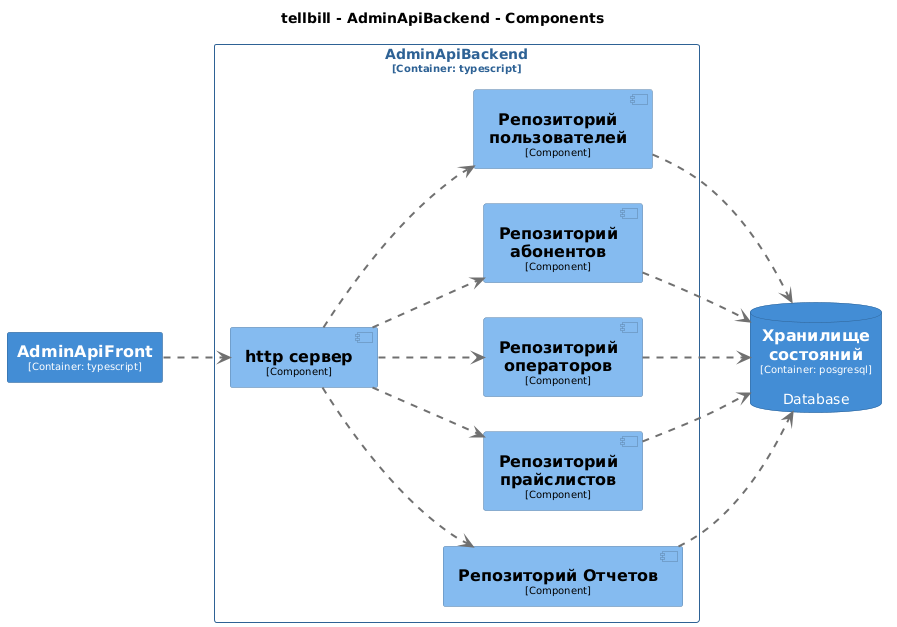

The diagram above was rendered by PlantUML. Its source (embedded in the PNG):
@startuml
set separator none
title tellbill - AdminApiBackend - Components

left to right direction

skinparam {
  arrowFontSize 10
  defaultTextAlignment center
  wrapWidth 200
  maxMessageSize 100
}

hide stereotype

skinparam rectangle<<tellbill.AdminApiFront>> {
  BackgroundColor #438dd5
  FontColor #ffffff
  BorderColor #2e6295
  shadowing false
}
skinparam component<<tellbill.AdminApiBackend.httpсервер>> {
  BackgroundColor #85bbf0
  FontColor #000000
  BorderColor #5d82a8
  shadowing false
}
skinparam component<<tellbill.AdminApiBackend.РепозиторийОтчетов>> {
  BackgroundColor #85bbf0
  FontColor #000000
  BorderColor #5d82a8
  shadowing false
}
skinparam component<<tellbill.AdminApiBackend.Репозиторийабонентов>> {
  BackgroundColor #85bbf0
  FontColor #000000
  BorderColor #5d82a8
  shadowing false
}
skinparam component<<tellbill.AdminApiBackend.Репозиторийоператоров>> {
  BackgroundColor #85bbf0
  FontColor #000000
  BorderColor #5d82a8
  shadowing false
}
skinparam component<<tellbill.AdminApiBackend.Репозиторийпользователей>> {
  BackgroundColor #85bbf0
  FontColor #000000
  BorderColor #5d82a8
  shadowing false
}
skinparam component<<tellbill.AdminApiBackend.Репозиторийпрайслистов>> {
  BackgroundColor #85bbf0
  FontColor #000000
  BorderColor #5d82a8
  shadowing false
}
skinparam database<<tellbill.Хранилищесостояний>> {
  BackgroundColor #438dd5
  FontColor #ffffff
  BorderColor #2e6295
  shadowing false
}
skinparam rectangle<<tellbill.AdminApiBackend>> {
  BorderColor #2e6295
  FontColor #2e6295
  shadowing false
}

database "==Хранилище состояний\n<size:10>[Container: posgresql]</size>\n\nDatabase" <<tellbill.Хранилищесостояний>> as tellbill.Хранилищесостояний
rectangle "==AdminApiFront\n<size:10>[Container: typescript]</size>" <<tellbill.AdminApiFront>> as tellbill.AdminApiFront

rectangle "AdminApiBackend\n<size:10>[Container: typescript]</size>" <<tellbill.AdminApiBackend>> {
  component "==http сервер\n<size:10>[Component]</size>" <<tellbill.AdminApiBackend.httpсервер>> as tellbill.AdminApiBackend.httpсервер
  component "==Репозиторий пользователей\n<size:10>[Component]</size>" <<tellbill.AdminApiBackend.Репозиторийпользователей>> as tellbill.AdminApiBackend.Репозиторийпользователей
  component "==Репозиторий абонентов\n<size:10>[Component]</size>" <<tellbill.AdminApiBackend.Репозиторийабонентов>> as tellbill.AdminApiBackend.Репозиторийабонентов
  component "==Репозиторий операторов\n<size:10>[Component]</size>" <<tellbill.AdminApiBackend.Репозиторийоператоров>> as tellbill.AdminApiBackend.Репозиторийоператоров
  component "==Репозиторий прайслистов\n<size:10>[Component]</size>" <<tellbill.AdminApiBackend.Репозиторийпрайслистов>> as tellbill.AdminApiBackend.Репозиторийпрайслистов
  component "==Репозиторий Отчетов\n<size:10>[Component]</size>" <<tellbill.AdminApiBackend.РепозиторийОтчетов>> as tellbill.AdminApiBackend.РепозиторийОтчетов
}

tellbill.AdminApiFront .[#707070,thickness=2].> tellbill.AdminApiBackend.httpсервер : "<color:#707070>"
tellbill.AdminApiBackend.Репозиторийпользователей .[#707070,thickness=2].> tellbill.Хранилищесостояний : "<color:#707070>"
tellbill.AdminApiBackend.Репозиторийабонентов .[#707070,thickness=2].> tellbill.Хранилищесостояний : "<color:#707070>"
tellbill.AdminApiBackend.Репозиторийоператоров .[#707070,thickness=2].> tellbill.Хранилищесостояний : "<color:#707070>"
tellbill.AdminApiBackend.Репозиторийпрайслистов .[#707070,thickness=2].> tellbill.Хранилищесостояний : "<color:#707070>"
tellbill.AdminApiBackend.РепозиторийОтчетов .[#707070,thickness=2].> tellbill.Хранилищесостояний : "<color:#707070>"
tellbill.AdminApiBackend.httpсервер .[#707070,thickness=2].> tellbill.AdminApiBackend.Репозиторийабонентов : "<color:#707070>"
tellbill.AdminApiBackend.httpсервер .[#707070,thickness=2].> tellbill.AdminApiBackend.Репозиторийоператоров : "<color:#707070>"
tellbill.AdminApiBackend.httpсервер .[#707070,thickness=2].> tellbill.AdminApiBackend.Репозиторийпрайслистов : "<color:#707070>"
tellbill.AdminApiBackend.httpсервер .[#707070,thickness=2].> tellbill.AdminApiBackend.РепозиторийОтчетов : "<color:#707070>"
tellbill.AdminApiBackend.httpсервер .[#707070,thickness=2].> tellbill.AdminApiBackend.Репозиторийпользователей : "<color:#707070>"
@enduml